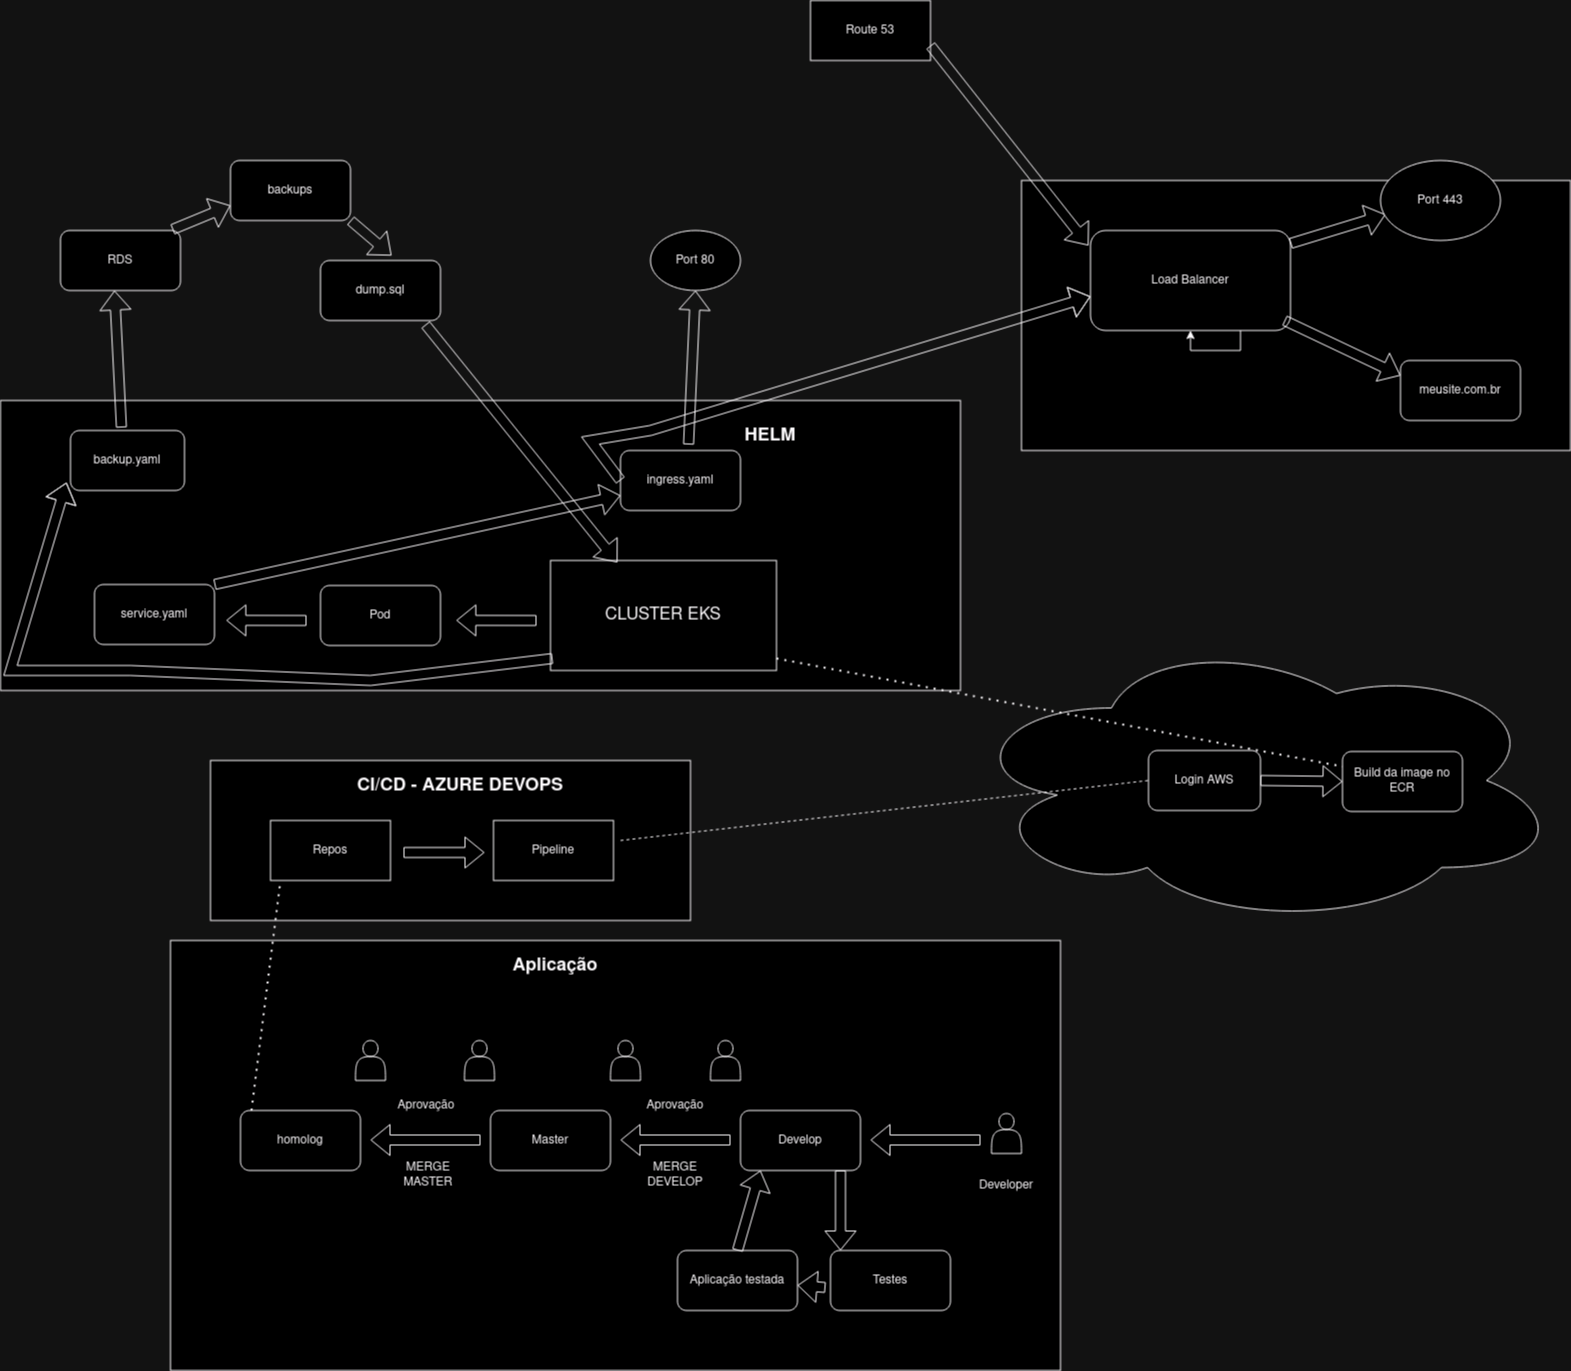

The diagram above was exported from draw.io. Its source (the exported page's mxGraphModel, read from the mxfile embedded in the PNG):
<mxGraphModel dx="1707" dy="1615" grid="1" gridSize="10" guides="1" tooltips="1" connect="1" arrows="1" fold="1" page="1" pageScale="1" pageWidth="827" pageHeight="1169" math="0" shadow="0">
  <root>
    <mxCell id="0" />
    <mxCell id="1" parent="0" />
    <mxCell id="4gYn-9KYIKEOia4TCKba-5" value="" style="rounded=0;whiteSpace=wrap;html=1;" vertex="1" parent="1">
      <mxGeometry x="-90" y="-230" width="960" height="290" as="geometry" />
    </mxCell>
    <mxCell id="BTPipC6VHDZRXBV-mzMm-51" value="" style="rounded=0;whiteSpace=wrap;html=1;" parent="1" vertex="1">
      <mxGeometry x="931" y="-450" width="549" height="270" as="geometry" />
    </mxCell>
    <mxCell id="BTPipC6VHDZRXBV-mzMm-42" value="" style="ellipse;shape=cloud;whiteSpace=wrap;html=1;" parent="1" vertex="1">
      <mxGeometry x="871" y="5" width="600" height="290" as="geometry" />
    </mxCell>
    <mxCell id="BTPipC6VHDZRXBV-mzMm-30" value="" style="rounded=0;whiteSpace=wrap;html=1;" parent="1" vertex="1">
      <mxGeometry x="120" y="130" width="480" height="160" as="geometry" />
    </mxCell>
    <mxCell id="BTPipC6VHDZRXBV-mzMm-23" value="" style="rounded=0;whiteSpace=wrap;html=1;" parent="1" vertex="1">
      <mxGeometry x="80" y="310" width="890" height="430" as="geometry" />
    </mxCell>
    <mxCell id="BTPipC6VHDZRXBV-mzMm-1" value="CLUSTER EKS" style="rounded=0;whiteSpace=wrap;html=1;fontSize=17;" parent="1" vertex="1">
      <mxGeometry x="460" y="-70" width="226" height="110" as="geometry" />
    </mxCell>
    <mxCell id="BTPipC6VHDZRXBV-mzMm-2" value="Develop" style="rounded=1;whiteSpace=wrap;html=1;" parent="1" vertex="1">
      <mxGeometry x="650" y="480" width="120" height="60" as="geometry" />
    </mxCell>
    <mxCell id="BTPipC6VHDZRXBV-mzMm-3" value="" style="shape=flexArrow;endArrow=classic;html=1;rounded=0;" parent="1" edge="1">
      <mxGeometry width="50" height="50" relative="1" as="geometry">
        <mxPoint x="640" y="509.5" as="sourcePoint" />
        <mxPoint x="530" y="509.5" as="targetPoint" />
      </mxGeometry>
    </mxCell>
    <mxCell id="BTPipC6VHDZRXBV-mzMm-4" value="Master" style="rounded=1;whiteSpace=wrap;html=1;" parent="1" vertex="1">
      <mxGeometry x="400" y="480" width="120" height="60" as="geometry" />
    </mxCell>
    <mxCell id="BTPipC6VHDZRXBV-mzMm-5" value="Aprovação" style="text;html=1;strokeColor=none;fillColor=none;align=center;verticalAlign=middle;whiteSpace=wrap;rounded=0;" parent="1" vertex="1">
      <mxGeometry x="520" y="460" width="130" height="30" as="geometry" />
    </mxCell>
    <mxCell id="BTPipC6VHDZRXBV-mzMm-6" value="" style="shape=actor;whiteSpace=wrap;html=1;" parent="1" vertex="1">
      <mxGeometry x="520" y="410" width="30" height="40" as="geometry" />
    </mxCell>
    <mxCell id="BTPipC6VHDZRXBV-mzMm-9" value="" style="shape=actor;whiteSpace=wrap;html=1;" parent="1" vertex="1">
      <mxGeometry x="620" y="410" width="30" height="40" as="geometry" />
    </mxCell>
    <mxCell id="BTPipC6VHDZRXBV-mzMm-10" value="" style="shape=flexArrow;endArrow=classic;html=1;rounded=0;" parent="1" edge="1">
      <mxGeometry width="50" height="50" relative="1" as="geometry">
        <mxPoint x="390" y="509.5" as="sourcePoint" />
        <mxPoint x="280" y="509.5" as="targetPoint" />
        <Array as="points" />
      </mxGeometry>
    </mxCell>
    <mxCell id="BTPipC6VHDZRXBV-mzMm-11" value="homolog" style="rounded=1;whiteSpace=wrap;html=1;" parent="1" vertex="1">
      <mxGeometry x="150" y="480" width="120" height="60" as="geometry" />
    </mxCell>
    <mxCell id="BTPipC6VHDZRXBV-mzMm-15" value="MERGE DEVELOP" style="text;html=1;strokeColor=none;fillColor=none;align=center;verticalAlign=middle;whiteSpace=wrap;rounded=0;" parent="1" vertex="1">
      <mxGeometry x="555" y="530" width="60" height="30" as="geometry" />
    </mxCell>
    <mxCell id="BTPipC6VHDZRXBV-mzMm-16" value="MERGE MASTER" style="text;html=1;strokeColor=none;fillColor=none;align=center;verticalAlign=middle;whiteSpace=wrap;rounded=0;" parent="1" vertex="1">
      <mxGeometry x="308" y="530" width="60" height="30" as="geometry" />
    </mxCell>
    <mxCell id="BTPipC6VHDZRXBV-mzMm-17" value="Aprovação" style="text;html=1;strokeColor=none;fillColor=none;align=center;verticalAlign=middle;whiteSpace=wrap;rounded=0;" parent="1" vertex="1">
      <mxGeometry x="271" y="460" width="130" height="30" as="geometry" />
    </mxCell>
    <mxCell id="BTPipC6VHDZRXBV-mzMm-18" value="" style="shape=actor;whiteSpace=wrap;html=1;" parent="1" vertex="1">
      <mxGeometry x="265" y="410" width="30" height="40" as="geometry" />
    </mxCell>
    <mxCell id="BTPipC6VHDZRXBV-mzMm-19" value="" style="shape=actor;whiteSpace=wrap;html=1;" parent="1" vertex="1">
      <mxGeometry x="374" y="410" width="30" height="40" as="geometry" />
    </mxCell>
    <mxCell id="BTPipC6VHDZRXBV-mzMm-24" value="&lt;font style=&quot;font-size: 18px;&quot;&gt;&lt;b&gt;Aplicação&lt;/b&gt;&lt;/font&gt;" style="text;html=1;strokeColor=none;fillColor=none;align=center;verticalAlign=middle;whiteSpace=wrap;rounded=0;" parent="1" vertex="1">
      <mxGeometry x="435" y="320" width="60" height="30" as="geometry" />
    </mxCell>
    <mxCell id="BTPipC6VHDZRXBV-mzMm-25" value="" style="endArrow=none;dashed=1;html=1;dashPattern=1 3;strokeWidth=2;rounded=0;" parent="1" edge="1">
      <mxGeometry width="50" height="50" relative="1" as="geometry">
        <mxPoint x="161" y="480" as="sourcePoint" />
        <mxPoint x="190" y="250" as="targetPoint" />
      </mxGeometry>
    </mxCell>
    <mxCell id="BTPipC6VHDZRXBV-mzMm-26" value="Repos" style="rounded=0;whiteSpace=wrap;html=1;" parent="1" vertex="1">
      <mxGeometry x="180" y="190" width="120" height="60" as="geometry" />
    </mxCell>
    <mxCell id="BTPipC6VHDZRXBV-mzMm-27" value="" style="shape=flexArrow;endArrow=classic;html=1;rounded=0;" parent="1" edge="1">
      <mxGeometry width="50" height="50" relative="1" as="geometry">
        <mxPoint x="313" y="222" as="sourcePoint" />
        <mxPoint x="394" y="222" as="targetPoint" />
      </mxGeometry>
    </mxCell>
    <mxCell id="BTPipC6VHDZRXBV-mzMm-28" value="Pipeline" style="rounded=0;whiteSpace=wrap;html=1;" parent="1" vertex="1">
      <mxGeometry x="403" y="190" width="120" height="60" as="geometry" />
    </mxCell>
    <mxCell id="BTPipC6VHDZRXBV-mzMm-31" value="&lt;font style=&quot;font-size: 18px;&quot;&gt;&lt;b&gt;CI/CD - AZURE DEVOPS&lt;br&gt;&lt;/b&gt;&lt;/font&gt;" style="text;html=1;strokeColor=none;fillColor=none;align=center;verticalAlign=middle;whiteSpace=wrap;rounded=0;" parent="1" vertex="1">
      <mxGeometry x="260" y="140" width="220" height="30" as="geometry" />
    </mxCell>
    <mxCell id="BTPipC6VHDZRXBV-mzMm-32" value="" style="endArrow=none;dashed=1;html=1;rounded=0;entryX=0;entryY=0.5;entryDx=0;entryDy=0;" parent="1" target="BTPipC6VHDZRXBV-mzMm-34" edge="1">
      <mxGeometry width="50" height="50" relative="1" as="geometry">
        <mxPoint x="530" y="210" as="sourcePoint" />
        <mxPoint x="860" y="150" as="targetPoint" />
      </mxGeometry>
    </mxCell>
    <mxCell id="BTPipC6VHDZRXBV-mzMm-34" value="Login AWS" style="rounded=1;whiteSpace=wrap;html=1;" parent="1" vertex="1">
      <mxGeometry x="1058" y="120" width="112" height="60" as="geometry" />
    </mxCell>
    <mxCell id="BTPipC6VHDZRXBV-mzMm-35" value="" style="shape=flexArrow;endArrow=classic;html=1;rounded=0;entryX=0;entryY=0.5;entryDx=0;entryDy=0;exitX=1;exitY=0.5;exitDx=0;exitDy=0;" parent="1" edge="1" target="BTPipC6VHDZRXBV-mzMm-36" source="BTPipC6VHDZRXBV-mzMm-34">
      <mxGeometry width="50" height="50" relative="1" as="geometry">
        <mxPoint x="1189" y="152" as="sourcePoint" />
        <mxPoint x="1249.1599999999999" y="152.03999999999996" as="targetPoint" />
      </mxGeometry>
    </mxCell>
    <mxCell id="BTPipC6VHDZRXBV-mzMm-36" value="Build da image no ECR" style="rounded=1;whiteSpace=wrap;html=1;" parent="1" vertex="1">
      <mxGeometry x="1252" y="121" width="120" height="60" as="geometry" />
    </mxCell>
    <mxCell id="BTPipC6VHDZRXBV-mzMm-38" value="" style="endArrow=none;dashed=1;html=1;dashPattern=1 3;strokeWidth=2;rounded=0;entryX=0;entryY=0.25;entryDx=0;entryDy=0;exitX=0.996;exitY=0.436;exitDx=0;exitDy=0;exitPerimeter=0;" parent="1" target="BTPipC6VHDZRXBV-mzMm-36" edge="1">
      <mxGeometry width="50" height="50" relative="1" as="geometry">
        <mxPoint x="685.996" y="27.98000000000004" as="sourcePoint" />
        <mxPoint x="1228.9" y="170.00000000000003" as="targetPoint" />
      </mxGeometry>
    </mxCell>
    <mxCell id="BTPipC6VHDZRXBV-mzMm-41" value="" style="shape=flexArrow;endArrow=classic;html=1;rounded=0;entryX=0.31;entryY=0.636;entryDx=0;entryDy=0;entryPerimeter=0;" parent="1" edge="1">
      <mxGeometry width="50" height="50" relative="1" as="geometry">
        <mxPoint x="446" y="-10" as="sourcePoint" />
        <mxPoint x="365.79999999999995" y="-10.11999999999989" as="targetPoint" />
      </mxGeometry>
    </mxCell>
    <mxCell id="BTPipC6VHDZRXBV-mzMm-43" value="Pod" style="rounded=1;whiteSpace=wrap;html=1;" parent="1" vertex="1">
      <mxGeometry x="230" y="-45" width="120" height="60" as="geometry" />
    </mxCell>
    <mxCell id="BTPipC6VHDZRXBV-mzMm-44" value="" style="shape=flexArrow;endArrow=classic;html=1;rounded=0;entryX=0.31;entryY=0.636;entryDx=0;entryDy=0;entryPerimeter=0;" parent="1" edge="1">
      <mxGeometry width="50" height="50" relative="1" as="geometry">
        <mxPoint x="216" y="-10" as="sourcePoint" />
        <mxPoint x="135.79999999999995" y="-10.11999999999989" as="targetPoint" />
      </mxGeometry>
    </mxCell>
    <mxCell id="BTPipC6VHDZRXBV-mzMm-45" value="service.yaml" style="rounded=1;whiteSpace=wrap;html=1;" parent="1" vertex="1">
      <mxGeometry x="4" y="-46" width="120" height="60" as="geometry" />
    </mxCell>
    <mxCell id="BTPipC6VHDZRXBV-mzMm-46" value="" style="shape=flexArrow;endArrow=classic;html=1;rounded=0;entryX=0;entryY=0.75;entryDx=0;entryDy=0;exitX=1;exitY=0;exitDx=0;exitDy=0;" parent="1" edge="1" target="BTPipC6VHDZRXBV-mzMm-47" source="BTPipC6VHDZRXBV-mzMm-45">
      <mxGeometry width="50" height="50" relative="1" as="geometry">
        <mxPoint x="124" y="-54" as="sourcePoint" />
        <mxPoint x="194.8125" y="-120" as="targetPoint" />
      </mxGeometry>
    </mxCell>
    <mxCell id="BTPipC6VHDZRXBV-mzMm-47" value="ingress.yaml" style="rounded=1;whiteSpace=wrap;html=1;" parent="1" vertex="1">
      <mxGeometry x="530" y="-180" width="120" height="60" as="geometry" />
    </mxCell>
    <mxCell id="BTPipC6VHDZRXBV-mzMm-48" value="Port 80" style="ellipse;whiteSpace=wrap;html=1;" parent="1" vertex="1">
      <mxGeometry x="560" y="-400" width="90" height="60" as="geometry" />
    </mxCell>
    <mxCell id="BTPipC6VHDZRXBV-mzMm-49" value="" style="shape=flexArrow;endArrow=classic;html=1;rounded=0;exitX=0.567;exitY=-0.1;exitDx=0;exitDy=0;exitPerimeter=0;entryX=0.5;entryY=1;entryDx=0;entryDy=0;" parent="1" edge="1" target="BTPipC6VHDZRXBV-mzMm-48" source="BTPipC6VHDZRXBV-mzMm-47">
      <mxGeometry width="50" height="50" relative="1" as="geometry">
        <mxPoint x="600" y="-270" as="sourcePoint" />
        <mxPoint x="602" y="-333" as="targetPoint" />
      </mxGeometry>
    </mxCell>
    <mxCell id="BTPipC6VHDZRXBV-mzMm-52" value="Load Balancer" style="rounded=1;whiteSpace=wrap;html=1;" parent="1" vertex="1">
      <mxGeometry x="1000" y="-400" width="200" height="100" as="geometry" />
    </mxCell>
    <mxCell id="BTPipC6VHDZRXBV-mzMm-50" value="" style="shape=flexArrow;endArrow=classic;html=1;rounded=0;entryX=0;entryY=0.66;entryDx=0;entryDy=0;entryPerimeter=0;" parent="1" target="BTPipC6VHDZRXBV-mzMm-52" edge="1">
      <mxGeometry width="50" height="50" relative="1" as="geometry">
        <mxPoint x="530" y="-150" as="sourcePoint" />
        <mxPoint x="480" y="-260" as="targetPoint" />
        <Array as="points">
          <mxPoint x="500" y="-190" />
          <mxPoint x="560" y="-200" />
        </Array>
      </mxGeometry>
    </mxCell>
    <mxCell id="BTPipC6VHDZRXBV-mzMm-53" value="Route 53" style="rounded=0;whiteSpace=wrap;html=1;" parent="1" vertex="1">
      <mxGeometry x="720" y="-630" width="120" height="60" as="geometry" />
    </mxCell>
    <mxCell id="BTPipC6VHDZRXBV-mzMm-54" value="" style="shape=flexArrow;endArrow=classic;html=1;rounded=0;exitX=1;exitY=0.75;exitDx=0;exitDy=0;entryX=-0.01;entryY=0.15;entryDx=0;entryDy=0;entryPerimeter=0;" parent="1" source="BTPipC6VHDZRXBV-mzMm-53" target="BTPipC6VHDZRXBV-mzMm-52" edge="1">
      <mxGeometry width="50" height="50" relative="1" as="geometry">
        <mxPoint x="370" y="-270" as="sourcePoint" />
        <mxPoint x="420" y="-320" as="targetPoint" />
      </mxGeometry>
    </mxCell>
    <mxCell id="BTPipC6VHDZRXBV-mzMm-55" value="" style="shape=flexArrow;endArrow=classic;html=1;rounded=0;exitX=1;exitY=0.13;exitDx=0;exitDy=0;exitPerimeter=0;entryX=0.042;entryY=0.675;entryDx=0;entryDy=0;entryPerimeter=0;" parent="1" edge="1" target="BTPipC6VHDZRXBV-mzMm-57" source="BTPipC6VHDZRXBV-mzMm-52">
      <mxGeometry width="50" height="50" relative="1" as="geometry">
        <mxPoint x="898" y="-314" as="sourcePoint" />
        <mxPoint x="960" y="-339.4098360655737" as="targetPoint" />
      </mxGeometry>
    </mxCell>
    <mxCell id="BTPipC6VHDZRXBV-mzMm-57" value="Port 443" style="ellipse;whiteSpace=wrap;html=1;" parent="1" vertex="1">
      <mxGeometry x="1290" y="-470" width="120" height="80" as="geometry" />
    </mxCell>
    <mxCell id="BTPipC6VHDZRXBV-mzMm-58" value="" style="shape=flexArrow;endArrow=classic;html=1;rounded=0;exitX=0.97;exitY=0.9;exitDx=0;exitDy=0;exitPerimeter=0;entryX=0;entryY=0.25;entryDx=0;entryDy=0;" parent="1" edge="1" target="BTPipC6VHDZRXBV-mzMm-59" source="BTPipC6VHDZRXBV-mzMm-52">
      <mxGeometry width="50" height="50" relative="1" as="geometry">
        <mxPoint x="893" y="-235" as="sourcePoint" />
        <mxPoint x="943" y="-235" as="targetPoint" />
        <Array as="points" />
      </mxGeometry>
    </mxCell>
    <mxCell id="BTPipC6VHDZRXBV-mzMm-59" value="meusite.com.br" style="rounded=1;whiteSpace=wrap;html=1;" parent="1" vertex="1">
      <mxGeometry x="1310" y="-270" width="120" height="60" as="geometry" />
    </mxCell>
    <mxCell id="BTPipC6VHDZRXBV-mzMm-60" value="" style="shape=actor;whiteSpace=wrap;html=1;" parent="1" vertex="1">
      <mxGeometry x="901" y="483" width="30" height="40" as="geometry" />
    </mxCell>
    <mxCell id="BTPipC6VHDZRXBV-mzMm-61" value="Developer" style="text;html=1;strokeColor=none;fillColor=none;align=center;verticalAlign=middle;whiteSpace=wrap;rounded=0;" parent="1" vertex="1">
      <mxGeometry x="886" y="540" width="60" height="30" as="geometry" />
    </mxCell>
    <mxCell id="BTPipC6VHDZRXBV-mzMm-62" value="" style="shape=flexArrow;endArrow=classic;html=1;rounded=0;" parent="1" edge="1">
      <mxGeometry width="50" height="50" relative="1" as="geometry">
        <mxPoint x="890" y="509.5" as="sourcePoint" />
        <mxPoint x="780" y="509.5" as="targetPoint" />
      </mxGeometry>
    </mxCell>
    <mxCell id="BTPipC6VHDZRXBV-mzMm-65" value="" style="shape=flexArrow;endArrow=classic;html=1;rounded=0;exitX=0.5;exitY=1;exitDx=0;exitDy=0;" parent="1" edge="1">
      <mxGeometry width="50" height="50" relative="1" as="geometry">
        <mxPoint x="750" y="540" as="sourcePoint" />
        <mxPoint x="750" y="620" as="targetPoint" />
      </mxGeometry>
    </mxCell>
    <mxCell id="BTPipC6VHDZRXBV-mzMm-66" value="Testes" style="rounded=1;whiteSpace=wrap;html=1;" parent="1" vertex="1">
      <mxGeometry x="740" y="620" width="120" height="60" as="geometry" />
    </mxCell>
    <mxCell id="BTPipC6VHDZRXBV-mzMm-67" value="" style="shape=flexArrow;endArrow=classic;html=1;rounded=0;exitX=-0.042;exitY=0.617;exitDx=0;exitDy=0;exitPerimeter=0;" parent="1" source="BTPipC6VHDZRXBV-mzMm-66" edge="1">
      <mxGeometry width="50" height="50" relative="1" as="geometry">
        <mxPoint x="720" y="670" as="sourcePoint" />
        <mxPoint x="707" y="654.7885402455663" as="targetPoint" />
      </mxGeometry>
    </mxCell>
    <mxCell id="BTPipC6VHDZRXBV-mzMm-69" value="Aplicação testada" style="rounded=1;whiteSpace=wrap;html=1;" parent="1" vertex="1">
      <mxGeometry x="587" y="620" width="120" height="60" as="geometry" />
    </mxCell>
    <mxCell id="BTPipC6VHDZRXBV-mzMm-70" value="" style="shape=flexArrow;endArrow=classic;html=1;rounded=0;exitX=0.5;exitY=0;exitDx=0;exitDy=0;entryX=0.167;entryY=1;entryDx=0;entryDy=0;entryPerimeter=0;" parent="1" source="BTPipC6VHDZRXBV-mzMm-69" target="BTPipC6VHDZRXBV-mzMm-2" edge="1">
      <mxGeometry width="50" height="50" relative="1" as="geometry">
        <mxPoint x="650" y="620" as="sourcePoint" />
        <mxPoint x="700" y="570" as="targetPoint" />
      </mxGeometry>
    </mxCell>
    <mxCell id="4gYn-9KYIKEOia4TCKba-2" value="backup.yaml" style="rounded=1;whiteSpace=wrap;html=1;" vertex="1" parent="1">
      <mxGeometry x="-20" y="-200" width="114" height="60" as="geometry" />
    </mxCell>
    <mxCell id="4gYn-9KYIKEOia4TCKba-4" style="edgeStyle=orthogonalEdgeStyle;rounded=0;orthogonalLoop=1;jettySize=auto;html=1;exitX=0.75;exitY=1;exitDx=0;exitDy=0;" edge="1" parent="1" source="BTPipC6VHDZRXBV-mzMm-52" target="BTPipC6VHDZRXBV-mzMm-52">
      <mxGeometry relative="1" as="geometry" />
    </mxCell>
    <mxCell id="4gYn-9KYIKEOia4TCKba-7" value="&lt;font style=&quot;font-size: 18px;&quot;&gt;&lt;b&gt;HELM&lt;/b&gt;&lt;/font&gt;" style="text;html=1;strokeColor=none;fillColor=none;align=center;verticalAlign=middle;whiteSpace=wrap;rounded=0;" vertex="1" parent="1">
      <mxGeometry x="650" y="-210" width="60" height="30" as="geometry" />
    </mxCell>
    <mxCell id="4gYn-9KYIKEOia4TCKba-9" value="RDS" style="rounded=1;whiteSpace=wrap;html=1;" vertex="1" parent="1">
      <mxGeometry x="-30" y="-400" width="120" height="60" as="geometry" />
    </mxCell>
    <mxCell id="4gYn-9KYIKEOia4TCKba-10" value="backups" style="rounded=1;whiteSpace=wrap;html=1;" vertex="1" parent="1">
      <mxGeometry x="140" y="-470" width="120" height="60" as="geometry" />
    </mxCell>
    <mxCell id="4gYn-9KYIKEOia4TCKba-11" value="dump.sql" style="rounded=1;whiteSpace=wrap;html=1;" vertex="1" parent="1">
      <mxGeometry x="230" y="-370" width="120" height="60" as="geometry" />
    </mxCell>
    <mxCell id="4gYn-9KYIKEOia4TCKba-12" value="" style="shape=flexArrow;endArrow=classic;html=1;rounded=0;entryX=0.45;entryY=1;entryDx=0;entryDy=0;entryPerimeter=0;exitX=0.447;exitY=-0.05;exitDx=0;exitDy=0;exitPerimeter=0;" edge="1" parent="1" source="4gYn-9KYIKEOia4TCKba-2" target="4gYn-9KYIKEOia4TCKba-9">
      <mxGeometry width="50" height="50" relative="1" as="geometry">
        <mxPoint x="20" y="-180" as="sourcePoint" />
        <mxPoint x="70" y="-230" as="targetPoint" />
      </mxGeometry>
    </mxCell>
    <mxCell id="4gYn-9KYIKEOia4TCKba-13" value="" style="shape=flexArrow;endArrow=classic;html=1;rounded=0;exitX=0.933;exitY=-0.017;exitDx=0;exitDy=0;exitPerimeter=0;entryX=0;entryY=0.75;entryDx=0;entryDy=0;" edge="1" parent="1" source="4gYn-9KYIKEOia4TCKba-9" target="4gYn-9KYIKEOia4TCKba-10">
      <mxGeometry width="50" height="50" relative="1" as="geometry">
        <mxPoint x="110" y="-420" as="sourcePoint" />
        <mxPoint x="160" y="-470" as="targetPoint" />
      </mxGeometry>
    </mxCell>
    <mxCell id="4gYn-9KYIKEOia4TCKba-14" value="" style="shape=flexArrow;endArrow=classic;html=1;rounded=0;entryX=0.592;entryY=-0.083;entryDx=0;entryDy=0;entryPerimeter=0;exitX=1;exitY=1;exitDx=0;exitDy=0;" edge="1" parent="1" source="4gYn-9KYIKEOia4TCKba-10" target="4gYn-9KYIKEOia4TCKba-11">
      <mxGeometry width="50" height="50" relative="1" as="geometry">
        <mxPoint x="250" y="-410" as="sourcePoint" />
        <mxPoint x="160" y="-470" as="targetPoint" />
      </mxGeometry>
    </mxCell>
    <mxCell id="4gYn-9KYIKEOia4TCKba-15" value="" style="shape=flexArrow;endArrow=classic;html=1;rounded=0;exitX=0.875;exitY=1.067;exitDx=0;exitDy=0;exitPerimeter=0;entryX=0.296;entryY=0.018;entryDx=0;entryDy=0;entryPerimeter=0;" edge="1" parent="1" source="4gYn-9KYIKEOia4TCKba-11" target="BTPipC6VHDZRXBV-mzMm-1">
      <mxGeometry width="50" height="50" relative="1" as="geometry">
        <mxPoint x="311" y="-230" as="sourcePoint" />
        <mxPoint x="361" y="-280" as="targetPoint" />
      </mxGeometry>
    </mxCell>
    <mxCell id="4gYn-9KYIKEOia4TCKba-16" value="" style="shape=flexArrow;endArrow=classic;html=1;rounded=0;exitX=0.009;exitY=0.891;exitDx=0;exitDy=0;exitPerimeter=0;entryX=-0.035;entryY=0.867;entryDx=0;entryDy=0;entryPerimeter=0;" edge="1" parent="1" source="BTPipC6VHDZRXBV-mzMm-1" target="4gYn-9KYIKEOia4TCKba-2">
      <mxGeometry width="50" height="50" relative="1" as="geometry">
        <mxPoint x="230" y="-150" as="sourcePoint" />
        <mxPoint x="-110" y="100" as="targetPoint" />
        <Array as="points">
          <mxPoint x="280" y="50" />
          <mxPoint x="40" y="40" />
          <mxPoint x="-80" y="40" />
        </Array>
      </mxGeometry>
    </mxCell>
  </root>
</mxGraphModel>